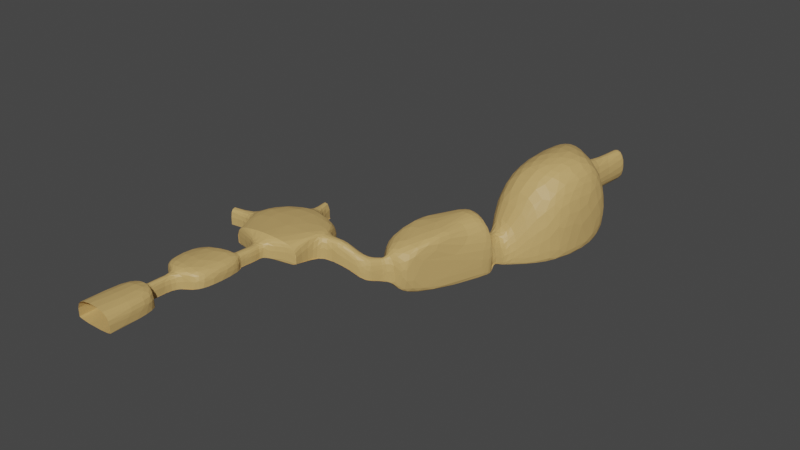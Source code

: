 # Source: mineshaft.blend  (saved by Blender 4.0.36; exported with 4.5.12 LTS)
import bpy
from mathutils import Matrix  # noqa: F401  (used for matrix-valued properties, if any)

bpy.ops.wm.read_factory_settings(use_empty=True)
scene = bpy.context.scene
scene.name = 'Scene'

# ---- collections
col_collection = bpy.data.collections.new('Collection'); scene.collection.children.link(col_collection)

# ---- materials (node trees are filled in below, after node groups)
mat_mineshaft_001 = bpy.data.materials.new('Mineshaft.001')
mat_mineshaft_001.use_transparent_shadow = False

# ---- material node trees
mat_mineshaft_001.use_nodes = True; mat_mineshaft_001.node_tree.nodes.clear()
_N = mat_mineshaft_001.node_tree.nodes; _L = mat_mineshaft_001.node_tree.links
n0 = _N.new('ShaderNodeBsdfPrincipled'); n0.name = 'Principled BSDF'; n0.location = (10, 300)
n0.distribution = 'GGX'
n0.subsurface_method = 'RANDOM_WALK_SKIN'
n0.inputs[0].default_value = (0.5877, 0.385, 0.1407, 1.0)
n0.inputs[3].default_value = 1.45
n0.inputs[27].default_value = (0.0, 0.0, 0.0, 1.0)
n0.inputs[28].default_value = 1.0
n1 = _N.new('ShaderNodeOutputMaterial'); n1.name = 'Material Output'; n1.location = (300, 300)
_L.new(n0.outputs[0], n1.inputs[0])
n1.is_active_output = True

# ---- world
world_world = bpy.data.worlds.new('World'); scene.world = world_world
world_world.use_nodes = True; world_world.node_tree.nodes.clear()
_N = world_world.node_tree.nodes; _L = world_world.node_tree.links
n0 = _N.new('ShaderNodeOutputWorld'); n0.name = 'World Output'; n0.location = (300, 300)
n1 = _N.new('ShaderNodeBackground'); n1.name = 'Background'; n1.location = (10, 300)
n1.inputs[0].default_value = (0.05088, 0.05088, 0.05088, 1.0)
_L.new(n1.outputs[0], n0.inputs[0])
n0.is_active_output = True
world_world.color = (0.05088, 0.05088, 0.05088)
world_world.use_sun_shadow = False
world_world.sun_shadow_jitter_overblur = 0.0

# ---- meshes
me_cube_001 = bpy.data.meshes.new('Cube.001')
me_cube_001.from_pydata([(-1.905, -3.397, -1.866), (-1.905, -3.397, 1.901), (-1.905, 3.16, -1.866), (-1.905, 3.16, 1.901), (4.229, -3.397, -1.866), (4.229, -3.397, 1.901), (4.229, 3.16, -1.866), (4.229, 3.16, 1.901), (0.288, 3.556, 1.27), (0.288, 3.556, -1.592), (2.305, 3.556, -1.592), (2.305, 3.556, 1.27), (0.288, 3.556, 1.27), (0.288, 3.556, -1.592), (2.305, 3.556, -1.592), (2.305, 3.556, 1.27), (0.2947, 5.172, 1.27), (0.2947, 5.172, -1.592), (2.299, 4.94, -1.592), (2.299, 4.94, 1.27), (0.5042, 6.987, 1.27), (0.5042, 6.987, -1.592), (2.508, 6.756, -1.592), (2.508, 6.756, 1.27), (-2.155, 7.251, 1.961), (-2.155, 7.251, -1.592), (5.245, 7.169, -1.592), (5.245, 7.169, 1.961), (-2.089, 13.18, 1.961), (-2.089, 13.18, -1.592), (5.311, 13.09, -1.592), (5.311, 13.09, 1.961), (2.393, 14.03, 1.331), (2.393, 14.03, -1.382), (4.647, 13.95, -1.382), (4.647, 13.95, 1.331), (2.393, 14.03, 1.331), (2.393, 14.03, -1.382), (4.647, 13.95, -1.382), (4.647, 13.95, 1.331), (2.431, 14.92, 1.331), (2.431, 14.92, -1.382), (4.667, 14.62, -1.382), (4.667, 14.62, 1.331), (2.512, 15.48, 1.331), (2.512, 15.48, -1.382), (4.766, 15.41, -1.382), (4.766, 15.41, 1.331), (2.541, 16.12, 1.331), (2.541, 16.12, -1.382), (4.784, 16.36, -1.382), (4.784, 16.36, 1.331), (2.472, 16.8, 1.331), (2.472, 16.8, -1.382), (4.684, 17.24, -1.382), (4.684, 17.24, 1.331), (-1.599, 18.05, 2.053), (-1.599, 18.05, -2.104), (8.252, 18.49, -2.104), (8.252, 18.49, 2.053), (-1.661, 20.95, 1.29), (-1.661, 20.95, -1.857), (8.094, 22.14, -2.338), (8.088, 22.12, 1.411), (-2.007, 23.29, 1.29), (-2.007, 23.29, -1.857), (7.893, 24.6, -2.072), (7.893, 24.59, 1.367), (-1.599, 18.05, 2.053), (-1.599, 18.05, -2.104), (1.579, 26.75, 1.305), (1.579, 26.75, -1.821), (8.252, 18.49, 2.053), (8.252, 18.49, -2.104), (3.766, 27.14, 1.305), (3.766, 27.14, -1.821), (10.37, 22.38, 1.416), (10.35, 22.42, -2.725), (9.956, 25.1, 1.182), (9.918, 25.08, -2.389), (-4.993, 20.46, 1.29), (-4.993, 20.46, -1.857), (-5.339, 22.8, 1.29), (-5.339, 22.8, -1.857), (-1.99, 26.72, 2.053), (-1.99, 26.72, -2.104), (7.868, 27.14, -2.262), (7.893, 27.18, 1.913), (1.107, 29.34, 1.305), (1.107, 29.34, -1.821), (3.294, 29.74, -1.821), (3.294, 29.74, 1.305), (4.229, 3.16, -1.057), (4.229, -3.397, -1.057), (2.305, 3.556, -0.9771), (2.305, 3.556, -0.9771), (2.299, 4.94, -0.9771), (2.508, 6.756, -0.9771), (5.245, 7.169, -0.8288), (5.311, 13.09, -0.8288), (4.647, 13.95, -0.7995), (4.647, 13.95, -0.7995), (4.667, 14.62, -0.7995), (4.766, 15.41, -0.7995), (4.784, 16.36, -0.7995), (4.684, 17.24, -0.7995), (8.252, 18.49, -1.211), (8.252, 18.49, -1.211), (8.088, 22.12, -1.555), (10.37, 22.38, -1.89), (-1.905, -3.397, -1.074), (-1.905, 3.16, -1.074), (0.288, 3.556, -0.9905), (0.288, 3.556, -0.9905), (0.2947, 5.172, -0.9905), (0.5042, 6.987, -0.9905), (-2.155, 7.251, -0.8454), (-2.089, 13.18, -0.8454), (2.393, 14.03, -0.8122), (2.393, 14.03, -0.8122), (2.431, 14.92, -0.8122), (2.512, 15.48, -0.8122), (2.541, 16.12, -0.8122), (2.472, 16.8, -0.8122), (-1.599, 18.05, -1.231), (-1.599, 18.05, -1.231), (-1.661, 20.95, -1.196), (-4.993, 20.46, -1.196), (11.47, 22.9, -2.371), (11.44, 22.95, -3.171), (10.97, 25.35, 0.6315), (10.93, 25.34, -2.912), (11.47, 22.9, 0.9335), (13.1, 23.33, -3.338), (13.07, 23.35, -4.137), (11.85, 25.69, 0.002547), (11.85, 25.7, -3.634), (13.1, 23.33, -0.2466), (14.02, 24.17, -3.626), (14.01, 24.19, -4.415), (12.36, 25.97, -0.3476), (12.41, 26.01, -4.037), (14.0, 24.16, -0.7358), (14.4, 25.04, -3.763), (14.42, 25.05, -4.577), (12.54, 26.4, -0.6536), (12.64, 26.46, -4.449), (14.33, 25.0, -0.7919), (14.78, 25.81, -4.022), (14.81, 25.82, -4.877), (12.77, 26.98, -0.8764), (12.92, 27.05, -4.835), (14.66, 25.75, -0.893), (14.78, 25.81, -4.022), (14.81, 25.82, -4.877), (12.77, 26.98, -0.8764), (12.92, 27.05, -4.835), (14.66, 25.75, -0.893), (15.32, 26.64, -4.297), (15.36, 26.66, -5.19), (12.98, 27.2, -0.8881), (13.13, 27.27, -4.843), (15.16, 26.56, -1.014), (16.83, 26.66, -6.008), (16.56, 27.38, -7.086), (11.5, 28.27, 0.5024), (11.23, 28.99, -6.93), (16.83, 26.66, 0.5024), (20.4, 35.94, -6.623), (20.12, 36.74, -7.372), (13.33, 38.08, 2.003), (13.06, 38.87, -7.165), (20.4, 35.94, 2.003), (21.33, 38.71, -6.833), (21.34, 38.88, -6.717), (14.27, 40.84, 1.775), (14.31, 40.96, -6.7), (21.31, 38.74, 1.94), (7.871, 27.15, -1.704), (7.893, 24.6, -1.613), (9.924, 25.08, -1.912), (3.766, 27.14, -1.404), (3.294, 29.74, -1.404), (10.93, 25.34, -2.439), (11.85, 25.7, -3.149), (12.4, 26.0, -3.544), (12.62, 26.45, -3.942), (12.9, 27.04, -4.306), (12.9, 27.04, -4.306), (13.11, 27.26, -4.315), (11.26, 28.89, -5.937), (13.1, 38.76, -5.941), (14.33, 40.91, -5.743), (19.95, 40.02, -6.409), (19.82, 40.11, -6.522), (16.49, 40.82, -5.382), (16.48, 40.84, -5.953), (16.53, 40.78, -2.179), (19.81, 40.01, -1.977), (20.62, 41.01, -6.938), (19.95, 41.36, -7.31), (16.54, 41.93, -5.632), (16.54, 41.94, -6.288), (16.66, 41.89, -2.745), (20.03, 41.23, -2.645), (20.95, 42.19, -7.227), (20.13, 42.76, -7.836), (16.5, 43.06, -5.455), (16.5, 43.07, -6.199), (16.62, 43.12, -2.591), (20.19, 42.7, -2.591), (25.68, 45.85, -6.499), (25.64, 45.87, -7.587), (14.09, 47.21, -6.414), (14.08, 47.24, -7.587), (14.13, 46.97, 6.328), (25.74, 45.61, 6.328), (26.9, 57.15, 6.357), (15.54, 58.73, 5.722), (15.49, 58.98, -7.006), (15.49, 58.94, -6.031), (26.8, 57.41, -7.558), (26.84, 57.39, -6.469), (21.81, 57.99, 5.722), (22.26, 58.17, -7.076), (16.92, 61.18, -0.1398), (16.9, 61.29, -5.334), (20.45, 60.89, -5.813), (16.9, 61.31, -5.812), (20.22, 60.79, -0.1398), (17.86, 69.14, 0.03634), (17.84, 69.26, -5.158), (21.39, 68.85, -5.636), (17.83, 69.27, -5.636), (21.15, 68.76, 0.03634), (17.98, 70.18, 0.0593), (17.96, 70.29, -5.135), (21.51, 69.89, -5.614), (17.96, 70.31, -5.613), (21.27, 69.79, 0.0593)], [], [(110, 111, 3, 1), (6, 10, 9, 2), (92, 93, 5, 7), (2, 0, 4, 6), (7, 5, 1, 3), (94, 95, 14, 10), (3, 8, 11, 7), (111, 112, 8, 3), (92, 94, 10, 6), (12, 16, 19, 15), (10, 14, 13, 9), (8, 12, 15, 11), (112, 113, 12, 8), (114, 115, 20, 16), (113, 114, 16, 12), (95, 96, 18, 14), (14, 18, 17, 13), (97, 98, 26, 22), (96, 97, 22, 18), (18, 22, 21, 17), (16, 20, 23, 19), (24, 28, 31, 27), (22, 26, 25, 21), (20, 24, 27, 23), (115, 116, 24, 20), (99, 100, 34, 30), (116, 117, 28, 24), (98, 99, 30, 26), (26, 30, 29, 25), (34, 38, 37, 33), (30, 34, 33, 29), (28, 32, 35, 31), (117, 118, 32, 28), (36, 40, 43, 39), (32, 36, 39, 35), (118, 119, 36, 32), (100, 101, 38, 34), (102, 103, 46, 42), (119, 120, 40, 36), (101, 102, 42, 38), (38, 42, 41, 37), (44, 48, 51, 47), (42, 46, 45, 41), (40, 44, 47, 43), (120, 121, 44, 40), (48, 52, 55, 51), (121, 122, 48, 44), (103, 104, 50, 46), (46, 50, 49, 45), (105, 106, 58, 54), (122, 123, 52, 48), (104, 105, 54, 50), (50, 54, 53, 49), (56, 68, 72, 59), (54, 58, 57, 53), (52, 56, 59, 55), (123, 124, 56, 52), (65, 83, 81, 61), (124, 125, 68, 56), (106, 107, 73, 58), (58, 73, 69, 57), (181, 182, 90, 75), (179, 180, 78, 67), (73, 86, 85, 69), (68, 84, 87, 72), (126, 125, 69, 61), (65, 85, 84, 64), (64, 84, 68, 60), (61, 69, 85, 65), (108, 107, 72, 63), (179, 178, 86, 66), (66, 86, 73, 62), (63, 72, 87, 67), (62, 77, 79, 66), (108, 109, 77, 62), (67, 78, 76, 63), (64, 82, 83, 65), (60, 80, 82, 64), (126, 127, 80, 60), (70, 84, 85, 71), (71, 85, 86, 75), (74, 87, 84, 70), (181, 178, 87, 74), (75, 90, 89, 71), (70, 88, 91, 74), (71, 89, 88, 70), (63, 76, 109, 108), (62, 73, 107, 108), (59, 72, 107, 106), (51, 55, 105, 104), (55, 59, 106, 105), (47, 51, 104, 103), (39, 43, 102, 101), (43, 47, 103, 102), (35, 39, 101, 100), (27, 31, 99, 98), (31, 35, 100, 99), (19, 23, 97, 96), (23, 27, 98, 97), (15, 19, 96, 95), (7, 11, 94, 92), (11, 15, 95, 94), (6, 4, 93, 92), (61, 81, 127, 126), (60, 68, 125, 126), (57, 69, 125, 124), (53, 57, 124, 123), (49, 53, 123, 122), (45, 49, 122, 121), (41, 45, 121, 120), (37, 41, 120, 119), (33, 37, 119, 118), (29, 33, 118, 117), (25, 29, 117, 116), (21, 25, 116, 115), (13, 17, 114, 113), (17, 21, 115, 114), (9, 13, 113, 112), (2, 9, 112, 111), (0, 2, 111, 110), (79, 77, 129, 131), (132, 130, 135, 137), (77, 109, 128, 129), (109, 76, 132, 128), (76, 78, 130, 132), (180, 79, 131, 183), (133, 137, 142, 138), (183, 131, 136, 184), (128, 132, 137, 133), (131, 129, 134, 136), (129, 128, 133, 134), (142, 140, 145, 147), (136, 134, 139, 141), (134, 133, 138, 139), (137, 135, 140, 142), (184, 136, 141, 185), (143, 147, 152, 148), (185, 141, 146, 186), (138, 142, 147, 143), (141, 139, 144, 146), (139, 138, 143, 144), (149, 148, 153, 154), (146, 144, 149, 151), (144, 143, 148, 149), (147, 145, 150, 152), (186, 146, 151, 187), (188, 156, 161, 189), (152, 150, 155, 157), (187, 151, 156, 188), (148, 152, 157, 153), (151, 149, 154, 156), (161, 159, 164, 166), (153, 157, 162, 158), (156, 154, 159, 161), (154, 153, 158, 159), (157, 155, 160, 162), (167, 165, 170, 172), (159, 158, 163, 164), (162, 160, 165, 167), (189, 161, 166, 190), (158, 162, 167, 163), (168, 172, 177, 173), (190, 166, 171, 191), (163, 167, 172, 168), (166, 164, 169, 171), (164, 163, 168, 169), (192, 176, 196, 195), (171, 169, 174, 176), (169, 168, 173, 174), (172, 170, 175, 177), (191, 171, 176, 192), (170, 191, 192, 175), (165, 190, 191, 170), (160, 189, 190, 165), (150, 187, 188, 155), (155, 188, 189, 160), (145, 186, 187, 150), (140, 185, 186, 145), (135, 184, 185, 140), (130, 183, 184, 135), (78, 180, 183, 130), (75, 86, 178, 181), (67, 87, 178, 179), (66, 79, 180, 179), (74, 91, 182, 181), (193, 198, 204, 199), (173, 177, 198, 193), (175, 192, 195, 197), (176, 174, 194, 196), (174, 173, 193, 194), (177, 175, 197, 198), (203, 201, 207, 209), (196, 194, 200, 202), (194, 193, 199, 200), (197, 195, 201, 203), (198, 197, 203, 204), (195, 196, 202, 201), (209, 207, 213, 215), (204, 203, 209, 210), (201, 202, 208, 207), (199, 204, 210, 205), (202, 200, 206, 208), (200, 199, 205, 206), (216, 215, 218, 223, 217), (210, 209, 215, 216), (207, 208, 214, 213), (205, 210, 216, 211), (208, 206, 212, 214), (206, 205, 211, 212), (213, 214, 219, 220), (215, 213, 220, 218), (212, 211, 222, 221), (214, 212, 221, 224, 219), (221, 222, 217, 223, 224), (211, 216, 217, 222), (229, 225, 230, 234), (224, 223, 229, 227), (223, 218, 225, 229), (220, 219, 228, 226), (218, 220, 226, 225), (219, 224, 227, 228), (232, 234, 239, 237), (228, 227, 232, 233), (227, 229, 234, 232), (226, 228, 233, 231), (225, 226, 231, 230), (237, 239, 235, 236, 238), (231, 233, 238, 236), (230, 231, 236, 235), (234, 230, 235, 239), (233, 232, 237, 238)])
_k = {(166, 190): 0.42944, (163, 167): 0.38437, (171, 191): 0.42944, (165, 170): 0.42944, (167, 172): 0.38437, (166, 171): 0.42944, (163, 168): 0.38437, (176, 192): 0.42944, (173, 177): 0.38437, (165, 190): 0.42944, (170, 191): 0.42944, (175, 192): 0.42944, (195, 196): 0.42944, (193, 198): 0.38437, (195, 197): 0.42944, (201, 202): 0.42944, (201, 203): 0.42944, (207, 208): 0.42944, (207, 209): 0.42944}
me_cube_001.attributes.new('crease_edge', 'FLOAT', 'EDGE').data.foreach_set('value', [_k.get((min(e.vertices), max(e.vertices)), 0.0) for e in me_cube_001.edges])
_uv = me_cube_001.uv_layers.new(name='UVMap')
_uv.uv.foreach_set('vector', [0.4275, 0.0, 0.4275, 0.25, 0.625, 0.25, 0.625, 0.0, 0.375, 0.5, 0.375, 0.5, 0.125, 0.5, 0.125, 0.5, 0.4287, 0.5, 0.4287, 0.75, 0.625, 0.75, 0.625, 0.5, 0.125, 0.5, 0.125, 0.75, 0.375, 0.75, 0.375, 0.5, 0.625, 0.5, 0.625, 0.75, 0.875, 0.75, 0.875, 0.5, 0.4287, 0.5, 0.4287, 0.5, 0.375, 0.5, 0.375, 0.5, 0.875, 0.5, 0.875, 0.5, 0.625, 0.5, 0.625, 0.5, 0.4275, 0.25, 0.4275, 0.25, 0.625, 0.25, 0.625, 0.25, 0.4287, 0.5, 0.4287, 0.5, 0.375, 0.5, 0.375, 0.5, 0.875, 0.5, 0.875, 0.5, 0.625, 0.5, 0.625, 0.5, 0.375, 0.5, 0.375, 0.5, 0.125, 0.5, 0.125, 0.5, 0.875, 0.5, 0.875, 0.5, 0.625, 0.5, 0.625, 0.5, 0.4275, 0.25, 0.4275, 0.25, 0.625, 0.25, 0.625, 0.25, 0.4275, 0.25, 0.4275, 0.25, 0.625, 0.25, 0.625, 0.25, 0.4275, 0.25, 0.4275, 0.25, 0.625, 0.25, 0.625, 0.25, 0.4287, 0.5, 0.4287, 0.5, 0.375, 0.5, 0.375, 0.5, 0.375, 0.5, 0.375, 0.5, 0.125, 0.5, 0.125, 0.5, 0.4287, 0.5, 0.4287, 0.5, 0.375, 0.5, 0.375, 0.5, 0.4287, 0.5, 0.4287, 0.5, 0.375, 0.5, 0.375, 0.5, 0.375, 0.5, 0.375, 0.5, 0.125, 0.5, 0.125, 0.5, 0.875, 0.5, 0.875, 0.5, 0.625, 0.5, 0.625, 0.5, 0.875, 0.5, 0.875, 0.5, 0.625, 0.5, 0.625, 0.5, 0.375, 0.5, 0.375, 0.5, 0.125, 0.5, 0.125, 0.5, 0.875, 0.5, 0.875, 0.5, 0.625, 0.5, 0.625, 0.5, 0.4275, 0.25, 0.4275, 0.25, 0.625, 0.25, 0.625, 0.25, 0.4287, 0.5, 0.4287, 0.5, 0.375, 0.5, 0.375, 0.5, 0.4275, 0.25, 0.4275, 0.25, 0.625, 0.25, 0.625, 0.25, 0.4287, 0.5, 0.4287, 0.5, 0.375, 0.5, 0.375, 0.5, 0.375, 0.5, 0.375, 0.5, 0.125, 0.5, 0.125, 0.5, 0.375, 0.5, 0.375, 0.5, 0.125, 0.5, 0.125, 0.5, 0.375, 0.5, 0.375, 0.5, 0.125, 0.5, 0.125, 0.5, 0.875, 0.5, 0.875, 0.5, 0.625, 0.5, 0.625, 0.5, 0.4275, 0.25, 0.4275, 0.25, 0.625, 0.25, 0.625, 0.25, 0.875, 0.5, 0.875, 0.5, 0.625, 0.5, 0.625, 0.5, 0.875, 0.5, 0.875, 0.5, 0.625, 0.5, 0.625, 0.5, 0.4275, 0.25, 0.4275, 0.25, 0.625, 0.25, 0.625, 0.25, 0.4287, 0.5, 0.4287, 0.5, 0.375, 0.5, 0.375, 0.5, 0.4287, 0.5, 0.4287, 0.5, 0.375, 0.5, 0.375, 0.5, 0.4275, 0.25, 0.4275, 0.25, 0.625, 0.25, 0.625, 0.25, 0.4287, 0.5, 0.4287, 0.5, 0.375, 0.5, 0.375, 0.5, 0.375, 0.5, 0.375, 0.5, 0.125, 0.5, 0.125, 0.5, 0.875, 0.5, 0.875, 0.5, 0.625, 0.5, 0.625, 0.5, 0.375, 0.5, 0.375, 0.5, 0.125, 0.5, 0.125, 0.5, 0.875, 0.5, 0.875, 0.5, 0.625, 0.5, 0.625, 0.5, 0.4275, 0.25, 0.4275, 0.25, 0.625, 0.25, 0.625, 0.25, 0.875, 0.5, 0.875, 0.5, 0.625, 0.5, 0.625, 0.5, 0.4275, 0.25, 0.4275, 0.25, 0.625, 0.25, 0.625, 0.25, 0.4287, 0.5, 0.4287, 0.5, 0.375, 0.5, 0.375, 0.5, 0.375, 0.5, 0.375, 0.5, 0.125, 0.5, 0.125, 0.5, 0.4287, 0.5, 0.4287, 0.5, 0.375, 0.5, 0.375, 0.5, 0.4275, 0.25, 0.4275, 0.25, 0.625, 0.25, 0.625, 0.25, 0.4287, 0.5, 0.4287, 0.5, 0.375, 0.5, 0.375, 0.5, 0.375, 0.5, 0.375, 0.5, 0.125, 0.5, 0.125, 0.5, 0.875, 0.5, 0.875, 0.5, 0.625, 0.5, 0.625, 0.5, 0.375, 0.5, 0.375, 0.5, 0.125, 0.5, 0.125, 0.5, 0.875, 0.5, 0.875, 0.5, 0.625, 0.5, 0.625, 0.5, 0.4275, 0.25, 0.4275, 0.25, 0.625, 0.25, 0.625, 0.25, 0.4054, 0.25, 0.4054, 0.25, 0.4054, 0.25, 0.4054, 0.25, 0.4275, 0.25, 0.4275, 0.25, 0.625, 0.25, 0.625, 0.25, 0.4287, 0.5, 0.4287, 0.5, 0.375, 0.5, 0.375, 0.5, 0.375, 0.5, 0.375, 0.5, 0.125, 0.5, 0.125, 0.5, 0.4311, 0.4869, 0.4311, 0.4869, 0.406, 0.4869, 0.406, 0.4869, 0.4263, 0.5, 0.4263, 0.5, 0.6006, 0.5, 0.6006, 0.5, 0.375, 0.5, 0.375, 0.5, 0.125, 0.5, 0.125, 0.5, 0.875, 0.5, 0.875, 0.5, 0.625, 0.5, 0.625, 0.5, 0.4451, 0.25, 0.4275, 0.25, 0.375, 0.25, 0.4054, 0.25, 0.4054, 0.25, 0.375, 0.25, 0.625, 0.25, 0.5946, 0.25, 0.5946, 0.25, 0.625, 0.25, 0.625, 0.25, 0.5946, 0.25, 0.4054, 0.25, 0.375, 0.25, 0.375, 0.25, 0.4054, 0.25, 0.4426, 0.5, 0.4287, 0.5, 0.625, 0.5, 0.6006, 0.5, 0.4263, 0.5, 0.4084, 0.5, 0.375, 0.5, 0.3994, 0.5, 0.3994, 0.5, 0.375, 0.5, 0.375, 0.5, 0.3994, 0.5, 0.6006, 0.5, 0.625, 0.5, 0.625, 0.5, 0.6006, 0.5, 0.3994, 0.5, 0.3994, 0.5, 0.3994, 0.5, 0.3994, 0.5, 0.4426, 0.5, 0.4426, 0.5, 0.3994, 0.5, 0.3994, 0.5, 0.6006, 0.5, 0.6006, 0.5, 0.6006, 0.5, 0.6006, 0.5, 0.5946, 0.25, 0.5946, 0.25, 0.4054, 0.25, 0.4054, 0.25, 0.5946, 0.25, 0.5946, 0.25, 0.5946, 0.25, 0.5946, 0.25, 0.4451, 0.25, 0.4451, 0.25, 0.5946, 0.25, 0.5946, 0.25, 0.594, 0.2631, 0.625, 0.25, 0.375, 0.25, 0.406, 0.2631, 0.406, 0.2631, 0.375, 0.25, 0.375, 0.5, 0.406, 0.4869, 0.594, 0.4869, 0.625, 0.5, 0.625, 0.25, 0.594, 0.2631, 0.4311, 0.4869, 0.4084, 0.5, 0.625, 0.5, 0.594, 0.4869, 0.406, 0.4869, 0.406, 0.4869, 0.406, 0.2631, 0.406, 0.2631, 0.594, 0.2631, 0.594, 0.2631, 0.594, 0.4869, 0.594, 0.4869, 0.406, 0.2631, 0.406, 0.2631, 0.594, 0.2631, 0.594, 0.2631, 0.6006, 0.5, 0.6006, 0.5, 0.4426, 0.5, 0.4426, 0.5, 0.3994, 0.5, 0.375, 0.5, 0.4287, 0.5, 0.4426, 0.5, 0.625, 0.5, 0.625, 0.5, 0.4287, 0.5, 0.4287, 0.5, 0.625, 0.5, 0.625, 0.5, 0.4287, 0.5, 0.4287, 0.5, 0.625, 0.5, 0.625, 0.5, 0.4287, 0.5, 0.4287, 0.5, 0.625, 0.5, 0.625, 0.5, 0.4287, 0.5, 0.4287, 0.5, 0.625, 0.5, 0.625, 0.5, 0.4287, 0.5, 0.4287, 0.5, 0.625, 0.5, 0.625, 0.5, 0.4287, 0.5, 0.4287, 0.5, 0.625, 0.5, 0.625, 0.5, 0.4287, 0.5, 0.4287, 0.5, 0.625, 0.5, 0.625, 0.5, 0.4287, 0.5, 0.4287, 0.5, 0.625, 0.5, 0.625, 0.5, 0.4287, 0.5, 0.4287, 0.5, 0.625, 0.5, 0.625, 0.5, 0.4287, 0.5, 0.4287, 0.5, 0.625, 0.5, 0.625, 0.5, 0.4287, 0.5, 0.4287, 0.5, 0.625, 0.5, 0.625, 0.5, 0.4287, 0.5, 0.4287, 0.5, 0.625, 0.5, 0.625, 0.5, 0.4287, 0.5, 0.4287, 0.5, 0.625, 0.5, 0.625, 0.5, 0.4287, 0.5, 0.4287, 0.5, 0.375, 0.5, 0.375, 0.75, 0.4287, 0.75, 0.4287, 0.5, 0.4054, 0.25, 0.4054, 0.25, 0.4451, 0.25, 0.4451, 0.25, 0.5946, 0.25, 0.625, 0.25, 0.4275, 0.25, 0.4451, 0.25, 0.375, 0.25, 0.375, 0.25, 0.4275, 0.25, 0.4275, 0.25, 0.375, 0.25, 0.375, 0.25, 0.4275, 0.25, 0.4275, 0.25, 0.375, 0.25, 0.375, 0.25, 0.4275, 0.25, 0.4275, 0.25, 0.375, 0.25, 0.375, 0.25, 0.4275, 0.25, 0.4275, 0.25, 0.375, 0.25, 0.375, 0.25, 0.4275, 0.25, 0.4275, 0.25, 0.375, 0.25, 0.375, 0.25, 0.4275, 0.25, 0.4275, 0.25, 0.375, 0.25, 0.375, 0.25, 0.4275, 0.25, 0.4275, 0.25, 0.375, 0.25, 0.375, 0.25, 0.4275, 0.25, 0.4275, 0.25, 0.375, 0.25, 0.375, 0.25, 0.4275, 0.25, 0.4275, 0.25, 0.375, 0.25, 0.375, 0.25, 0.4275, 0.25, 0.4275, 0.25, 0.375, 0.25, 0.375, 0.25, 0.4275, 0.25, 0.4275, 0.25, 0.375, 0.25, 0.375, 0.25, 0.4275, 0.25, 0.4275, 0.25, 0.375, 0.25, 0.375, 0.25, 0.4275, 0.25, 0.4275, 0.25, 0.375, 0.25, 0.375, 0.25, 0.4275, 0.25, 0.4275, 0.25, 0.375, 0.0, 0.375, 0.25, 0.4275, 0.25, 0.4275, 0.0, 0.3994, 0.5, 0.3994, 0.5, 0.3994, 0.5, 0.3994, 0.5, 0.6006, 0.5, 0.6006, 0.5, 0.6006, 0.5, 0.6006, 0.5, 0.3994, 0.5, 0.4426, 0.5, 0.4426, 0.5, 0.3994, 0.5, 0.4426, 0.5, 0.6006, 0.5, 0.6006, 0.5, 0.4426, 0.5, 0.6006, 0.5, 0.6006, 0.5, 0.6006, 0.5, 0.6006, 0.5, 0.4263, 0.5, 0.3994, 0.5, 0.3994, 0.5, 0.4263, 0.5, 0.4426, 0.5, 0.6006, 0.5, 0.6006, 0.5, 0.4426, 0.5, 0.4263, 0.5, 0.3994, 0.5, 0.3994, 0.5, 0.4263, 0.5, 0.4426, 0.5, 0.6006, 0.5, 0.6006, 0.5, 0.4426, 0.5, 0.3994, 0.5, 0.3994, 0.5, 0.3994, 0.5, 0.3994, 0.5, 0.3994, 0.5, 0.4426, 0.5, 0.4426, 0.5, 0.3994, 0.5, 0.6006, 0.5, 0.6006, 0.5, 0.6006, 0.5, 0.6006, 0.5, 0.3994, 0.5, 0.3994, 0.5, 0.3994, 0.5, 0.3994, 0.5, 0.3994, 0.5, 0.4426, 0.5, 0.4426, 0.5, 0.3994, 0.5, 0.6006, 0.5, 0.6006, 0.5, 0.6006, 0.5, 0.6006, 0.5, 0.4263, 0.5, 0.3994, 0.5, 0.3994, 0.5, 0.4263, 0.5, 0.4426, 0.5, 0.6006, 0.5, 0.6006, 0.5, 0.4426, 0.5, 0.4263, 0.5, 0.3994, 0.5, 0.3994, 0.5, 0.4263, 0.5, 0.4426, 0.5, 0.6006, 0.5, 0.6006, 0.5, 0.4426, 0.5, 0.3994, 0.5, 0.3994, 0.5, 0.3994, 0.5, 0.3994, 0.5, 0.3994, 0.5, 0.4426, 0.5, 0.4426, 0.5, 0.3994, 0.5, 0.3994, 0.5, 0.4426, 0.5, 0.4426, 0.5, 0.3994, 0.5, 0.3994, 0.5, 0.3994, 0.5, 0.3994, 0.5, 0.3994, 0.5, 0.3994, 0.5, 0.4426, 0.5, 0.4426, 0.5, 0.3994, 0.5, 0.6006, 0.5, 0.6006, 0.5, 0.6006, 0.5, 0.6006, 0.5, 0.4263, 0.5, 0.3994, 0.5, 0.3994, 0.5, 0.4263, 0.5, 0.4263, 0.5, 0.3994, 0.5, 0.3994, 0.5, 0.4263, 0.5, 0.6006, 0.5, 0.6006, 0.5, 0.6006, 0.5, 0.6006, 0.5, 0.4263, 0.5, 0.3994, 0.5, 0.3994, 0.5, 0.4263, 0.5, 0.4426, 0.5, 0.6006, 0.5, 0.6006, 0.5, 0.4426, 0.5, 0.3994, 0.5, 0.3994, 0.5, 0.3994, 0.5, 0.3994, 0.5, 0.3994, 0.5, 0.3994, 0.5, 0.3994, 0.5, 0.3994, 0.5, 0.4426, 0.5, 0.6006, 0.5, 0.6006, 0.5, 0.4426, 0.5, 0.3994, 0.5, 0.3994, 0.5, 0.3994, 0.5, 0.3994, 0.5, 0.3994, 0.5, 0.4426, 0.5, 0.4426, 0.5, 0.3994, 0.5, 0.6006, 0.5, 0.6006, 0.5, 0.6006, 0.5, 0.6006, 0.5, 0.6006, 0.5, 0.6006, 0.5, 0.6006, 0.5, 0.6006, 0.5, 0.3994, 0.5, 0.4426, 0.5, 0.4426, 0.5, 0.3994, 0.5, 0.6006, 0.5, 0.6006, 0.5, 0.6006, 0.5, 0.6006, 0.5, 0.4263, 0.5, 0.3994, 0.5, 0.3994, 0.5, 0.4263, 0.5, 0.4426, 0.5, 0.6006, 0.5, 0.6006, 0.5, 0.4426, 0.5, 0.4426, 0.5, 0.6006, 0.5, 0.6006, 0.5, 0.4426, 0.5, 0.4263, 0.5, 0.3994, 0.5, 0.3994, 0.5, 0.4263, 0.5, 0.4426, 0.5, 0.6006, 0.5, 0.6006, 0.5, 0.4426, 0.5, 0.3994, 0.5, 0.3994, 0.5, 0.3994, 0.5, 0.3994, 0.5, 0.3994, 0.5, 0.4426, 0.5, 0.4426, 0.5, 0.3994, 0.5, 0.4263, 0.5, 0.3994, 0.5, 0.3994, 0.5, 0.4263, 0.5, 0.3994, 0.5, 0.3994, 0.5, 0.3994, 0.5, 0.3994, 0.5, 0.3994, 0.5, 0.4426, 0.5, 0.4426, 0.5, 0.3994, 0.5, 0.6006, 0.5, 0.6006, 0.5, 0.6006, 0.5, 0.6006, 0.5, 0.4263, 0.5, 0.3994, 0.5, 0.3994, 0.5, 0.4263, 0.5, 0.6006, 0.5, 0.4263, 0.5, 0.4263, 0.5, 0.6006, 0.5, 0.6006, 0.5, 0.4263, 0.5, 0.4263, 0.5, 0.6006, 0.5, 0.6006, 0.5, 0.4263, 0.5, 0.4263, 0.5, 0.6006, 0.5, 0.6006, 0.5, 0.4263, 0.5, 0.4263, 0.5, 0.6006, 0.5, 0.6006, 0.5, 0.4263, 0.5, 0.4263, 0.5, 0.6006, 0.5, 0.6006, 0.5, 0.4263, 0.5, 0.4263, 0.5, 0.6006, 0.5, 0.6006, 0.5, 0.4263, 0.5, 0.4263, 0.5, 0.6006, 0.5, 0.6006, 0.5, 0.4263, 0.5, 0.4263, 0.5, 0.6006, 0.5, 0.6006, 0.5, 0.4263, 0.5, 0.4263, 0.5, 0.6006, 0.5, 0.6006, 0.5, 0.4263, 0.5, 0.4263, 0.5, 0.6006, 0.5, 0.406, 0.4869, 0.375, 0.5, 0.4084, 0.5, 0.4311, 0.4869, 0.6006, 0.5, 0.625, 0.5, 0.4084, 0.5, 0.4263, 0.5, 0.3994, 0.5, 0.3994, 0.5, 0.4263, 0.5, 0.4263, 0.5, 0.594, 0.4869, 0.594, 0.4869, 0.4311, 0.4869, 0.4311, 0.4869, 0.4426, 0.5, 0.6006, 0.5, 0.6006, 0.5, 0.4426, 0.5, 0.4426, 0.5, 0.6006, 0.5, 0.6006, 0.5, 0.4426, 0.5, 0.6006, 0.5, 0.4263, 0.5, 0.4263, 0.5, 0.6006, 0.5, 0.3994, 0.5, 0.3994, 0.5, 0.3994, 0.5, 0.3994, 0.5, 0.3994, 0.5, 0.4426, 0.5, 0.4426, 0.5, 0.3994, 0.5, 0.6006, 0.5, 0.6006, 0.5, 0.6006, 0.5, 0.6006, 0.5, 0.6006, 0.5, 0.4263, 0.5, 0.4263, 0.5, 0.6006, 0.5, 0.3994, 0.5, 0.3994, 0.5, 0.3994, 0.5, 0.3994, 0.5, 0.3994, 0.5, 0.4426, 0.5, 0.4426, 0.5, 0.3994, 0.5, 0.6006, 0.5, 0.4263, 0.5, 0.4263, 0.5, 0.6006, 0.5, 0.6006, 0.5, 0.6006, 0.5, 0.6006, 0.5, 0.6006, 0.5, 0.4263, 0.5, 0.3994, 0.5, 0.3994, 0.5, 0.4263, 0.5, 0.6006, 0.5, 0.4263, 0.5, 0.4263, 0.5, 0.6006, 0.5, 0.6006, 0.5, 0.6006, 0.5, 0.6006, 0.5, 0.6006, 0.5, 0.4263, 0.5, 0.3994, 0.5, 0.3994, 0.5, 0.4263, 0.5, 0.4426, 0.5, 0.6006, 0.5, 0.6006, 0.5, 0.4426, 0.5, 0.3994, 0.5, 0.3994, 0.5, 0.3994, 0.5, 0.3994, 0.5, 0.3994, 0.5, 0.4426, 0.5, 0.4426, 0.5, 0.3994, 0.5, 0.6006, 0.5, 0.6006, 0.5, 0.6006, 0.5, 0.6006, 0.5, 0.6006, 0.5, 0.6006, 0.5, 0.6006, 0.5, 0.6006, 0.5, 0.6006, 0.5, 0.4263, 0.5, 0.3994, 0.5, 0.3994, 0.5, 0.4263, 0.5, 0.4426, 0.5, 0.6006, 0.5, 0.6006, 0.5, 0.4426, 0.5, 0.3994, 0.5, 0.3994, 0.5, 0.3994, 0.5, 0.3994, 0.5, 0.3994, 0.5, 0.4426, 0.5, 0.4426, 0.5, 0.3994, 0.5, 0.4263, 0.5, 0.3994, 0.5, 0.3994, 0.5, 0.4263, 0.5, 0.6006, 0.5, 0.4263, 0.5, 0.4263, 0.5, 0.6006, 0.5, 0.3994, 0.5, 0.4426, 0.5, 0.4426, 0.5, 0.3994, 0.5, 0.3994, 0.5, 0.3994, 0.5, 0.3994, 0.5, 0.3994, 0.5, 0.3994, 0.5, 0.3994, 0.5, 0.4426, 0.5, 0.6006, 0.5, 0.6006, 0.5, 0.3994, 0.5, 0.4426, 0.5, 0.6006, 0.5, 0.6006, 0.5, 0.4426, 0.5, 0.6006, 0.5, 0.6006, 0.5, 0.6006, 0.5, 0.6006, 0.5, 0.3994, 0.5, 0.6006, 0.5, 0.6006, 0.5, 0.3994, 0.5, 0.6006, 0.5, 0.6006, 0.5, 0.6006, 0.5, 0.6006, 0.5, 0.4263, 0.5, 0.3994, 0.5, 0.3994, 0.5, 0.4263, 0.5, 0.6006, 0.5, 0.4263, 0.5, 0.4263, 0.5, 0.6006, 0.5, 0.3994, 0.5, 0.3994, 0.5, 0.3994, 0.5, 0.3994, 0.5, 0.3994, 0.5, 0.6006, 0.5, 0.6006, 0.5, 0.3994, 0.5, 0.3994, 0.5, 0.3994, 0.5, 0.3994, 0.5, 0.3994, 0.5, 0.3994, 0.5, 0.6006, 0.5, 0.6006, 0.5, 0.3994, 0.5, 0.4263, 0.5, 0.3994, 0.5, 0.3994, 0.5, 0.4263, 0.5, 0.6006, 0.5, 0.4263, 0.5, 0.4263, 0.5, 0.6006, 0.5, 0.3994, 0.5, 0.6006, 0.5, 0.6006, 0.5, 0.4263, 0.5, 0.3994, 0.5, 0.4263, 0.5, 0.3994, 0.5, 0.3994, 0.5, 0.4263, 0.5, 0.6006, 0.5, 0.4263, 0.5, 0.4263, 0.5, 0.6006, 0.5, 0.6006, 0.5, 0.6006, 0.5, 0.6006, 0.5, 0.6006, 0.5, 0.3994, 0.5, 0.3994, 0.5, 0.3994, 0.5, 0.3994, 0.5])
me_cube_001.materials.append(mat_mineshaft_001)
me_cube_001.update()

# ---- objects
ob_mineshaft = bpy.data.objects.new('Mineshaft', me_cube_001)

# ---- transforms, parenting, visibility, modifiers, constraints
ob_mineshaft.location = (-0.98, 0.0, 1.88)
_m = ob_mineshaft.modifiers.new('Subdivision', 'SUBSURF')
_m.levels = 4
_m.render_levels = 4
_m = ob_mineshaft.modifiers.new('Displace', 'DISPLACE')
_m = ob_mineshaft.modifiers.new('Decimate', 'DECIMATE')
_m.ratio = 0.03
_m.use_collapse_triangulate = True

# ---- collection membership
col_collection.objects.link(ob_mineshaft)

# ---- scene / render settings (as saved in the file)
scene.frame_start = 1; scene.frame_end = 250; scene.frame_set(24)
scene.render.engine = 'BLENDER_EEVEE_NEXT'
scene.cycles.sampling_pattern = 'TABULATED_SOBOL'
scene.view_settings.view_transform = 'Filmic'
bpy.context.view_layer.update()

# ---- added for rendering (the .blend has no active camera and no usable light): camera, sun
cam_auto = bpy.data.cameras.new('AutoCamera')
cam_auto.lens = 50.0
cam_auto.sensor_width = 36.0
cam_auto.clip_end = 1323.55
ob_auto_camera = bpy.data.objects.new('AutoCamera', cam_auto)
scene.collection.objects.link(ob_auto_camera)
ob_auto_camera.location = (85.001, -56.9626, 61.0296)
ob_auto_camera.rotation_euler = (1.09748, -7.21219e-08, 0.694738)
scene.camera = ob_auto_camera
light_auto_sun = bpy.data.lights.new('AutoSun', 'SUN')
light_auto_sun.energy = 3.0
light_auto_sun.angle = 0.0523599
ob_auto_sun = bpy.data.objects.new('AutoSun', light_auto_sun)
scene.collection.objects.link(ob_auto_sun)
ob_auto_sun.rotation_euler = (0.872665, 0.174533, 0.523599)
bpy.context.view_layer.update()
